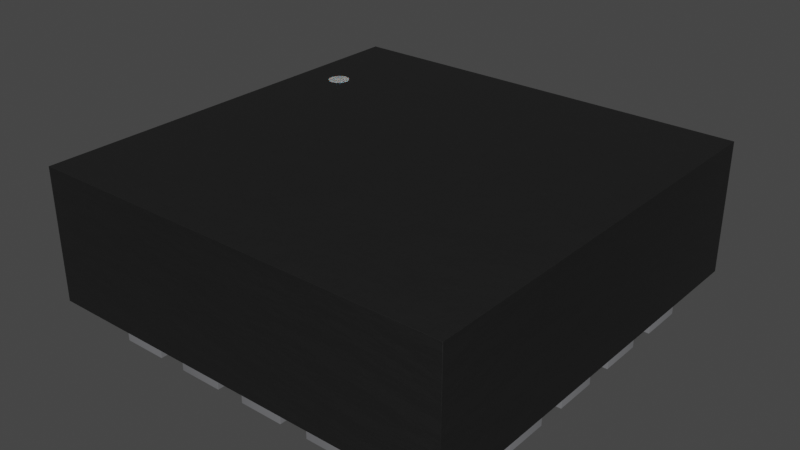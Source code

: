 # Source: VQFN-16-1EP_3x3mm_P0.5mm.blend  (saved by Blender 3.2.14; exported with 4.5.12 LTS)
import bpy
from mathutils import Matrix  # noqa: F401  (used for matrix-valued properties, if any)

bpy.ops.wm.read_factory_settings(use_empty=True)
scene = bpy.context.scene
scene.name = 'Scene'

# ---- collections
col_collection = bpy.data.collections.new('Collection'); scene.collection.children.link(col_collection)

# ---- materials (node trees are filled in below, after node groups)
mat_plastic_chip_detailed = bpy.data.materials.new('plastic_chip_detailed')
mat_plastic_chip_detailed.use_transparent_shadow = False
mat_plastic_chip_detailed.preview_render_type = 'CUBE'
mat_white_markings = bpy.data.materials.new('white_markings')
mat_white_markings.use_transparent_shadow = False
mat_white_markings.preview_render_type = 'FLAT'
mat_metal_pins = bpy.data.materials.new('metal_pins')
mat_metal_pins.use_transparent_shadow = False
mat_metal_pins.preview_render_type = 'CUBE'

# ---- node groups
ng_auto_smooth = bpy.data.node_groups.new('Auto Smooth', 'GeometryNodeTree')
_s = ng_auto_smooth.interface.new_socket(name='Geometry', in_out='OUTPUT', socket_type='NodeSocketGeometry')
_s = ng_auto_smooth.interface.new_socket(name='Geometry', in_out='INPUT', socket_type='NodeSocketGeometry')
_s = ng_auto_smooth.interface.new_socket(name='Angle', in_out='INPUT', socket_type='NodeSocketFloat')
_s.subtype = 'ANGLE'
_s.min_value = 0.0
_s.max_value = 3.142
ng_auto_smooth.is_modifier = True
_N = ng_auto_smooth.nodes; _L = ng_auto_smooth.links
n0 = _N.new('NodeGroupOutput'); n0.name = 'Group Output'; n0.location = (480, -100)
n1 = _N.new('NodeGroupInput'); n1.name = 'Group Input'; n1.location = (-420, -300)
n2 = _N.new('NodeGroupInput'); n2.name = 'Group Input.001'; n2.location = (-60, -100)
n3 = _N.new('GeometryNodeSetShadeSmooth'); n3.name = 'Set Shade Smooth'; n3.location = (120, -100)
n3.domain = 'EDGE'
n4 = _N.new('GeometryNodeSetShadeSmooth'); n4.name = 'Set Shade Smooth.001'; n4.location = (300, -100)
n5 = _N.new('GeometryNodeInputMeshEdgeAngle'); n5.name = 'Edge Angle'; n5.location = (-420, -220)
n6 = _N.new('GeometryNodeInputEdgeSmooth'); n6.name = 'Is Edge Smooth'; n6.location = (-60, -160)
n7 = _N.new('GeometryNodeInputShadeSmooth'); n7.name = 'Is Face Smooth'; n7.location = (-240, -340)
n8 = _N.new('FunctionNodeBooleanMath'); n8.name = 'Boolean Math'; n8.location = (-60, -220)
n9 = _N.new('FunctionNodeCompare'); n9.name = 'Compare'; n9.location = (-240, -180)
n9.operation = 'LESS_EQUAL'
_L.new(n5.outputs[0], n9.inputs[0])
_L.new(n4.outputs[0], n0.inputs[0])
_L.new(n1.outputs[1], n9.inputs[1])
_L.new(n9.outputs[0], n8.inputs[0])
_L.new(n7.outputs[0], n8.inputs[1])
_L.new(n2.outputs[0], n3.inputs[0])
_L.new(n6.outputs[0], n3.inputs[1])
_L.new(n3.outputs[0], n4.inputs[0])
_L.new(n8.outputs[0], n3.inputs[2])
n0.is_active_output = True

# ---- material node trees
mat_plastic_chip_detailed.use_nodes = True; mat_plastic_chip_detailed.node_tree.nodes.clear()
_N = mat_plastic_chip_detailed.node_tree.nodes; _L = mat_plastic_chip_detailed.node_tree.links
n0 = _N.new('ShaderNodeTexVoronoi'); n0.name = 'Voronoi Texture'; n0.location = (-17912, 1250)
n1 = _N.new('ShaderNodeOutputMaterial'); n1.name = 'Material Output'; n1.location = (1872, 639)
n2 = _N.new('ShaderNodeNewGeometry'); n2.name = 'Geometry'; n2.location = (961, 1090)
n3 = _N.new('ShaderNodeValToRGB'); n3.name = 'ColorRamp.007'; n3.location = (1181, 773)
while len(n3.color_ramp.elements) > 1: n3.color_ramp.elements.remove(n3.color_ramp.elements[-1])
n3.color_ramp.elements[0].position = 0.3182; n3.color_ramp.elements[0].color = (0.5119, 0.5119, 0.5119, 1.0)
_e = n3.color_ramp.elements.new(0.75); _e.color = (1.0, 0.8921, 0.9277, 1.0)
n4 = _N.new('ShaderNodeTexCoord'); n4.name = 'Texture Coordinate.001'; n4.location = (351, 244)
n5 = _N.new('ShaderNodeBump'); n5.name = 'Bump.001'; n5.location = (1139, 402)
n5.inputs[0].default_value = 0.04
n5.inputs[1].default_value = 1.0
n5.inputs[2].default_value = 1.0
n6 = _N.new('ShaderNodeBsdfPrincipled'); n6.name = 'Principled BSDF'; n6.location = (1501, 615)
n6.distribution = 'GGX'
n6.subsurface_method = 'BURLEY'
n6.inputs[3].default_value = 1.45
n6.inputs[27].default_value = (0.0, 0.0, 0.0, 1.0)
n6.inputs[28].default_value = 1.0
n7 = _N.new('ShaderNodeValToRGB'); n7.name = 'ColorRamp.006'; n7.location = (1181, 1056)
while len(n7.color_ramp.elements) > 1: n7.color_ramp.elements.remove(n7.color_ramp.elements[-1])
n7.color_ramp.elements[0].position = 0.5023; n7.color_ramp.elements[0].color = (0.006974, 0.006974, 0.006974, 1.0)
_e = n7.color_ramp.elements.new(0.5523); _e.color = (0.06171, 0.05594, 0.05776, 1.0)
n8 = _N.new('ShaderNodeTexNoise'); n8.name = 'Noise Texture.002'; n8.location = (690, 352)
n8.inputs[3].default_value = 8.0
n9 = _N.new('ShaderNodeBump'); n9.name = 'Bump'; n9.location = (843, 652)
n9.inputs[0].default_value = 0.1
n9.inputs[1].default_value = 1.0
n9.inputs[2].default_value = 1.0
_L.new(n2.outputs[7], n7.inputs[0])
_L.new(n7.outputs[0], n6.inputs[0])
_L.new(n2.outputs[7], n3.inputs[0])
_L.new(n3.outputs[0], n6.inputs[2])
_L.new(n8.outputs[0], n5.inputs[3])
_L.new(n9.outputs[0], n5.inputs[4])
_L.new(n5.outputs[0], n6.inputs[5])
_L.new(n6.outputs[0], n1.inputs[0])
_L.new(n4.outputs[2], n8.inputs[0])
n1.is_active_output = True
mat_white_markings.use_nodes = True; mat_white_markings.node_tree.nodes.clear()
_N = mat_white_markings.node_tree.nodes; _L = mat_white_markings.node_tree.links
n0 = _N.new('ShaderNodeOutputMaterial'); n0.name = 'Material Output'; n0.location = (300, 300)
n1 = _N.new('ShaderNodeBsdfPrincipled'); n1.name = 'Principled BSDF'; n1.location = (-34, 272)
n1.distribution = 'GGX'
n1.subsurface_method = 'BURLEY'
n1.inputs[1].default_value = 0.02
n1.inputs[2].default_value = 0.4636
n1.inputs[3].default_value = 1.4
n1.inputs[8].default_value = 1.0
n1.inputs[10].default_value = 0.3682
n1.inputs[13].default_value = 0.6591
n1.inputs[18].default_value = 0.2318
n1.inputs[20].default_value = 0.6709
n1.inputs[24].default_value = 0.1191
n1.inputs[27].default_value = (0.0, 0.0, 0.0, 1.0)
n1.inputs[28].default_value = 1.0
n2 = _N.new('ShaderNodeMapping'); n2.name = 'Mapping'; n2.location = (-1010, 265)
n2.inputs[3].default_value = (3.0, 1.0, 1.0)
n3 = _N.new('ShaderNodeTexCoord'); n3.name = 'Texture Coordinate'; n3.location = (-1250, 180)
n4 = _N.new('ShaderNodeBump'); n4.name = 'Bump'; n4.location = (-376, -99)
n4.inputs[0].default_value = 0.05
n4.inputs[1].default_value = 1.0
n4.inputs[2].default_value = 1.0
n5 = _N.new('ShaderNodeTexNoise'); n5.name = 'Noise Texture'; n5.location = (-662, 176)
n5.inputs[2].default_value = 88.0
n5.inputs[3].default_value = 10.8
n5.inputs[4].default_value = 0.9167
n5.inputs[8].default_value = 1.6
n6 = _N.new('ShaderNodeValToRGB'); n6.name = 'ColorRamp'; n6.location = (-354, 186)
while len(n6.color_ramp.elements) > 1: n6.color_ramp.elements.remove(n6.color_ramp.elements[-1])
n6.color_ramp.elements[0].position = 0.0; n6.color_ramp.elements[0].color = (0.2596, 0.2596, 0.2596, 1.0)
_e = n6.color_ramp.elements.new(1.0); _e.color = (0.6303, 0.6303, 0.6303, 1.0)
n7 = _N.new('ShaderNodeMix'); n7.name = 'Mix'; n7.location = (-204, 152)
n7.data_type = 'RGBA'
n7.inputs[0].default_value = 0.3682
n7.inputs[7].default_value = (0.2525, 0.2525, 0.2525, 1.0)
_L.new(n5.outputs[0], n6.inputs[0])
_L.new(n1.outputs[0], n0.inputs[0])
_L.new(n3.outputs[2], n2.inputs[0])
_L.new(n2.outputs[0], n5.inputs[0])
_L.new(n5.outputs[0], n4.inputs[3])
_L.new(n4.outputs[0], n1.inputs[5])
_L.new(n6.outputs[0], n7.inputs[6])
_L.new(n7.outputs[2], n1.inputs[0])
n0.is_active_output = True
mat_metal_pins.use_nodes = True; mat_metal_pins.node_tree.nodes.clear()
_N = mat_metal_pins.node_tree.nodes; _L = mat_metal_pins.node_tree.links
n0 = _N.new('ShaderNodeMapping'); n0.name = 'Mapping'; n0.location = (-1447, -91)
n0.inputs[3].default_value = (4.8, 1.2, 1.1)
n1 = _N.new('ShaderNodeBsdfPrincipled'); n1.name = 'Principled BSDF'; n1.location = (-560, 254)
n1.distribution = 'GGX'
n1.subsurface_method = 'BURLEY'
n1.inputs[1].default_value = 0.7818
n1.inputs[2].default_value = 0.2886
n1.inputs[3].default_value = 1.45
n1.inputs[13].default_value = 0.0
n1.inputs[27].default_value = (0.0, 0.0, 0.0, 1.0)
n1.inputs[28].default_value = 1.0
n2 = _N.new('ShaderNodeOutputMaterial'); n2.name = 'Material Output.002'; n2.location = (-205, 253)
n2.width = 213
n3 = _N.new('ShaderNodeTexNoise'); n3.name = 'Noise Texture.002'; n3.location = (-1228, -73)
n3.inputs[2].default_value = 0.1
n3.inputs[3].default_value = 7.0
n3.inputs[4].default_value = 0.6
n3.inputs[8].default_value = 0.4
n4 = _N.new('ShaderNodeTexCoord'); n4.name = 'Texture Coordinate'; n4.location = (-1636, -116)
n5 = _N.new('ShaderNodeMix'); n5.name = 'Mix.001'; n5.location = (-921, 45)
n5.data_type = 'RGBA'
n5.inputs[6].default_value = (0.9398, 0.9547, 1.0, 1.0)
n5.inputs[7].default_value = (0.13, 0.1259, 0.1359, 1.0)
n6 = _N.new('ShaderNodeBump'); n6.name = 'Bump.001'; n6.location = (-1001, -227)
n6.inputs[0].default_value = 0.05
n6.inputs[1].default_value = 0.01
n6.inputs[2].default_value = 1.0
_L.new(n1.outputs[0], n2.inputs[0])
_L.new(n3.outputs[0], n6.inputs[3])
_L.new(n0.outputs[0], n3.inputs[0])
_L.new(n3.outputs[0], n5.inputs[0])
_L.new(n4.outputs[3], n0.inputs[0])
_L.new(n5.outputs[2], n1.inputs[0])
_L.new(n6.outputs[0], n1.inputs[5])
n2.is_active_output = True

# ---- world
world_world = bpy.data.worlds.new('World'); scene.world = world_world
world_world.use_nodes = True; world_world.node_tree.nodes.clear()
_N = world_world.node_tree.nodes; _L = world_world.node_tree.links
n0 = _N.new('ShaderNodeOutputWorld'); n0.name = 'World Output'; n0.location = (300, 300)
n1 = _N.new('ShaderNodeBackground'); n1.name = 'Background'; n1.location = (10, 300)
n1.inputs[0].default_value = (0.05088, 0.05088, 0.05088, 1.0)
_L.new(n1.outputs[0], n0.inputs[0])
n0.is_active_output = True
world_world.color = (0.05088, 0.05088, 0.05088)
world_world.use_sun_shadow = False
world_world.sun_shadow_jitter_overblur = 0.0

# ---- meshes
me_shape_9_indexedfaceset_003 = bpy.data.meshes.new('SHAPE_9_IndexedFaceSet.003')
me_shape_9_indexedfaceset_003.from_pydata([(-0.5902, -0.5902, 0.3902), (0.5902, -0.5902, 0.3902), (-0.5005, 0.2876, 0.3909), (-0.4976, 0.2805, 0.3909), (-0.4868, 0.2697, 0.3909), (-0.4644, 0.2668, 0.3909), (-0.4436, 0.2876, 0.3909), (-0.4425, 0.2953, 0.3909), (-0.4573, 0.3208, 0.3909), (-0.4644, 0.3238, 0.3909), (-0.472, 0.3248, 0.3909), (-0.4797, 0.3238, 0.3909), (-0.4929, 0.3161, 0.3909), (-0.4976, 0.31, 0.3909), (-0.4976, 0.31, 0.3902), (-0.4929, 0.3161, 0.3902), (-0.4868, 0.3208, 0.3902), (-0.4797, 0.3238, 0.3902), (-0.4644, 0.3238, 0.3902), (-0.4573, 0.3208, 0.3902), (-0.4425, 0.2953, 0.3902), (-0.4512, 0.2744, 0.3902), (-0.4644, 0.2668, 0.3902), (-0.472, 0.2658, 0.3902), (-0.4868, 0.2697, 0.3902), (-0.4929, 0.2744, 0.3902), (-0.5016, 0.2953, 0.3902), (-0.5005, 0.3029, 0.3902), (-0.472, 0.3248, 0.3902), (-0.4512, 0.3161, 0.3902), (-0.4465, 0.31, 0.3902), (-0.4436, 0.3029, 0.3902), (-0.4436, 0.2876, 0.3902), (-0.4465, 0.2805, 0.3902), (-0.4573, 0.2697, 0.3902), (-0.4797, 0.2668, 0.3902), (-0.4976, 0.2805, 0.3902), (-0.5005, 0.2876, 0.3902), (-0.5016, 0.2953, 0.3909), (-0.4929, 0.2744, 0.3909), (-0.4797, 0.2668, 0.3909), (-0.472, 0.2658, 0.3909), (-0.4573, 0.2697, 0.3909), (-0.4512, 0.2744, 0.3909), (-0.4465, 0.2805, 0.3909), (-0.4436, 0.3029, 0.3909), (-0.4465, 0.31, 0.3909), (-0.4512, 0.3161, 0.3909), (-0.4868, 0.3208, 0.3909), (-0.5005, 0.3029, 0.3909), (0.5902, -0.5902, 0.02008), (0.5902, 0.5902, 0.3902), (0.5902, 0.5902, 0.02008), (-0.5902, 0.5902, 0.02008), (-0.5902, 0.5902, 0.3902), (-0.5902, -0.5902, 0.02008), (-0.3902, 0.2354, 0.0), (-0.3902, 0.3555, 0.0), (-0.3902, 0.3555, 0.02008), (-0.3902, 0.2354, 0.02008), (-0.5902, 0.3555, 0.02008), (-0.5902, 0.2354, 0.0), (-0.5902, 0.2354, 0.02008), (-0.5902, 0.3555, 0.0), (-0.3902, 0.03858, 0.0), (-0.3902, 0.03858, 0.02008), (-0.5902, 0.03858, 0.0), (-0.5902, 0.03858, 0.02008), (-0.5902, 0.1583, 0.0), (-0.3902, 0.1583, 0.0), (-0.3902, 0.1583, 0.02008), (-0.5902, 0.1583, 0.02008), (-0.5902, -0.03858, 0.02008), (-0.5902, -0.03858, 0.0), (-0.3902, -0.03858, 0.0), (-0.3902, -0.1583, 0.0), (-0.5902, -0.1583, 0.0), (-0.5902, -0.1583, 0.02008), (-0.3902, -0.1583, 0.02008), (-0.3902, -0.03858, 0.02008), (-0.3902, -0.3555, 0.0), (-0.5902, -0.2354, 0.0), (-0.5902, -0.2354, 0.02008), (-0.3902, -0.2354, 0.02008), (-0.5902, -0.3555, 0.0), (-0.3902, -0.2354, 0.0), (-0.5902, -0.3555, 0.02008), (-0.3902, -0.3555, 0.02008), (-0.3555, -0.5902, 0.0), (-0.3555, -0.5902, 0.02008), (-0.2354, -0.3902, 0.0), (-0.2354, -0.5902, 0.02008), (-0.2354, -0.3902, 0.02008), (-0.3555, -0.3902, 0.0), (-0.2354, -0.5902, 0.0), (-0.3555, -0.3902, 0.02008), (-0.03858, -0.5902, 0.02008), (-0.03858, -0.3902, 0.0), (-0.03858, -0.5902, 0.0), (-0.1583, -0.3902, 0.02008), (-0.03858, -0.3902, 0.02008), (-0.1583, -0.5902, 0.0), (-0.1583, -0.3902, 0.0), (-0.1583, -0.5902, 0.02008), (0.03858, -0.3902, 0.0), (0.1583, -0.3902, 0.0), (0.1583, -0.5902, 0.0), (0.03858, -0.5902, 0.0), (0.03858, -0.5902, 0.02008), (0.1583, -0.5902, 0.02008), (0.1583, -0.3902, 0.02008), (0.03858, -0.3902, 0.02008), (0.3555, -0.5902, 0.02008), (0.3555, -0.3902, 0.0), (0.3555, -0.5902, 0.0), (0.2354, -0.3902, 0.0), (0.2354, -0.3902, 0.02008), (0.2354, -0.5902, 0.0), (0.2354, -0.5902, 0.02008), (0.3555, -0.3902, 0.02008), (0.5902, -0.2354, 0.02008), (0.3902, -0.3555, 0.0), (0.3902, -0.3555, 0.02008), (0.3902, -0.2354, 0.0), (0.5902, -0.2354, 0.0), (0.5902, -0.3555, 0.0), (0.5902, -0.3555, 0.02008), (0.3902, -0.2354, 0.02008), (0.3902, -0.1583, 0.02008), (0.5902, -0.1583, 0.02008), (0.3902, -0.03858, 0.0), (0.3902, -0.1583, 0.0), (0.3902, -0.03858, 0.02008), (0.5902, -0.03858, 0.0), (0.5902, -0.1583, 0.0), (0.5902, -0.03858, 0.02008), (0.5902, 0.03858, 0.0), (0.5902, 0.1583, 0.0), (0.5902, 0.03858, 0.02008), (0.3902, 0.1583, 0.02008), (0.3902, 0.03858, 0.0), (0.3902, 0.1583, 0.0), (0.3902, 0.03858, 0.02008), (0.5902, 0.1583, 0.02008), (0.3902, 0.2354, 0.0), (0.5902, 0.2354, 0.02008), (0.3902, 0.2354, 0.02008), (0.3902, 0.3555, 0.0), (0.5902, 0.3555, 0.0), (0.5902, 0.2354, 0.0), (0.5902, 0.3555, 0.02008), (0.3902, 0.3555, 0.02008), (0.2354, 0.3902, 0.02008), (0.3555, 0.3902, 0.0), (0.2354, 0.5902, 0.0), (0.3555, 0.5902, 0.0), (0.2354, 0.3902, 0.0), (0.3555, 0.3902, 0.02008), (0.3555, 0.5902, 0.02008), (0.2354, 0.5902, 0.02008), (0.1583, 0.3902, 0.0), (0.03858, 0.3902, 0.0), (0.03858, 0.5902, 0.0), (0.1583, 0.5902, 0.0), (0.1583, 0.5902, 0.02008), (0.03858, 0.3902, 0.02008), (0.1583, 0.3902, 0.02008), (0.03858, 0.5902, 0.02008), (-0.03858, 0.3902, 0.02008), (-0.1583, 0.3902, 0.02008), (-0.03858, 0.5902, 0.0), (-0.03858, 0.3902, 0.0), (-0.1583, 0.5902, 0.0), (-0.1583, 0.5902, 0.02008), (-0.1583, 0.3902, 0.0), (-0.03858, 0.5902, 0.02008), (-0.2354, 0.3902, 0.0), (-0.2354, 0.5902, 0.02008), (-0.2354, 0.3902, 0.02008), (-0.3555, 0.5902, 0.0), (-0.3555, 0.5902, 0.02008), (-0.2354, 0.5902, 0.0), (-0.3555, 0.3902, 0.0), (-0.3555, 0.3902, 0.02008), (-0.3051, -0.3051, 0.02008), (0.3051, 0.3051, 0.0), (0.3051, -0.3051, 0.0), (-0.3051, -0.3051, 0.0), (-0.3051, 0.3051, 0.02008), (-0.3051, 0.3051, 0.0), (0.3051, -0.3051, 0.02008), (0.3051, 0.3051, 0.02008)], [], [(54, 1, 0), (54, 51, 1), (2, 26, 38), (2, 37, 26), (3, 36, 37), (3, 37, 2), (39, 25, 36), (39, 36, 3), (4, 24, 25), (4, 25, 39), (40, 35, 24), (40, 24, 4), (41, 23, 35), (41, 35, 40), (5, 22, 23), (5, 23, 41), (42, 34, 22), (42, 22, 5), (43, 21, 34), (43, 34, 42), (44, 33, 21), (44, 21, 43), (6, 32, 33), (6, 33, 44), (7, 32, 6), (7, 20, 32), (45, 20, 7), (45, 31, 20), (46, 31, 45), (46, 30, 31), (47, 30, 46), (47, 29, 30), (8, 29, 47), (8, 19, 29), (9, 19, 8), (9, 18, 19), (10, 18, 9), (10, 28, 18), (11, 17, 28), (11, 28, 10), (48, 16, 17), (48, 17, 11), (12, 15, 16), (12, 16, 48), (13, 14, 15), (13, 15, 12), (49, 27, 14), (49, 14, 13), (38, 26, 27), (38, 27, 49), (15, 27, 26), (15, 14, 27), (15, 17, 16), (15, 28, 17), (15, 18, 28), (15, 19, 18), (15, 29, 19), (15, 30, 29), (15, 31, 30), (15, 20, 31), (15, 32, 20), (15, 33, 32), (15, 21, 33), (15, 34, 21), (15, 22, 34), (15, 23, 22), (15, 35, 23), (15, 24, 35), (15, 25, 24), (15, 36, 25), (15, 37, 36), (15, 26, 37), (12, 2, 38), (12, 3, 2), (12, 39, 3), (12, 4, 39), (12, 40, 4), (12, 41, 40), (12, 5, 41), (12, 42, 5), (12, 43, 42), (12, 44, 43), (12, 6, 44), (12, 7, 6), (12, 45, 7), (12, 46, 45), (12, 47, 46), (12, 8, 47), (12, 9, 8), (12, 10, 9), (12, 11, 10), (12, 48, 11), (12, 49, 13), (12, 38, 49), (0, 50, 55), (0, 1, 50), (1, 52, 50), (1, 51, 52), (51, 53, 52), (51, 54, 53), (54, 55, 53), (54, 0, 55), (52, 55, 50), (52, 53, 55), (62, 56, 61), (62, 59, 56), (59, 57, 56), (59, 58, 57), (58, 63, 57), (58, 60, 63), (60, 61, 63), (60, 62, 61), (57, 61, 56), (57, 63, 61), (60, 59, 62), (60, 58, 59), (67, 64, 66), (67, 65, 64), (65, 69, 64), (65, 70, 69), (70, 68, 69), (70, 71, 68), (71, 66, 68), (71, 67, 66), (69, 66, 64), (69, 68, 66), (71, 65, 67), (71, 70, 65), (77, 75, 76), (77, 78, 75), (78, 74, 75), (78, 79, 74), (79, 73, 74), (79, 72, 73), (72, 76, 73), (72, 77, 76), (74, 76, 75), (74, 73, 76), (72, 78, 77), (72, 79, 78), (86, 80, 84), (86, 87, 80), (87, 85, 80), (87, 83, 85), (83, 81, 85), (83, 82, 81), (82, 84, 81), (82, 86, 84), (85, 84, 80), (85, 81, 84), (82, 87, 86), (82, 83, 87), (89, 94, 88), (89, 91, 94), (91, 90, 94), (91, 92, 90), (92, 93, 90), (92, 95, 93), (95, 88, 93), (95, 89, 88), (90, 88, 94), (90, 93, 88), (95, 91, 89), (95, 92, 91), (103, 98, 101), (103, 96, 98), (96, 97, 98), (96, 100, 97), (100, 102, 97), (100, 99, 102), (99, 101, 102), (99, 103, 101), (97, 101, 98), (97, 102, 101), (99, 96, 103), (99, 100, 96), (108, 106, 107), (108, 109, 106), (109, 105, 106), (109, 110, 105), (110, 104, 105), (110, 111, 104), (111, 107, 104), (111, 108, 107), (105, 107, 106), (105, 104, 107), (111, 109, 108), (111, 110, 109), (118, 114, 117), (118, 112, 114), (112, 113, 114), (112, 119, 113), (119, 115, 113), (119, 116, 115), (116, 117, 115), (116, 118, 117), (113, 117, 114), (113, 115, 117), (116, 112, 118), (116, 119, 112), (122, 125, 121), (122, 126, 125), (126, 124, 125), (126, 120, 124), (120, 123, 124), (120, 127, 123), (127, 121, 123), (127, 122, 121), (124, 121, 125), (124, 123, 121), (127, 126, 122), (127, 120, 126), (128, 134, 131), (128, 129, 134), (129, 133, 134), (129, 135, 133), (135, 130, 133), (135, 132, 130), (132, 131, 130), (132, 128, 131), (133, 131, 134), (133, 130, 131), (132, 129, 128), (132, 135, 129), (142, 136, 140), (142, 138, 136), (138, 137, 136), (138, 143, 137), (143, 141, 137), (143, 139, 141), (139, 140, 141), (139, 142, 140), (137, 140, 136), (137, 141, 140), (139, 138, 142), (139, 143, 138), (146, 149, 144), (146, 145, 149), (145, 148, 149), (145, 150, 148), (150, 147, 148), (150, 151, 147), (151, 144, 147), (151, 146, 144), (148, 144, 149), (148, 147, 144), (151, 145, 146), (151, 150, 145), (152, 153, 156), (152, 157, 153), (157, 155, 153), (157, 158, 155), (158, 154, 155), (158, 159, 154), (159, 156, 154), (159, 152, 156), (155, 156, 153), (155, 154, 156), (159, 157, 152), (159, 158, 157), (165, 160, 161), (165, 166, 160), (166, 163, 160), (166, 164, 163), (164, 162, 163), (164, 167, 162), (167, 161, 162), (167, 165, 161), (163, 161, 160), (163, 162, 161), (167, 166, 165), (167, 164, 166), (169, 171, 174), (169, 168, 171), (168, 170, 171), (168, 175, 170), (175, 172, 170), (175, 173, 172), (173, 174, 172), (173, 169, 174), (170, 174, 171), (170, 172, 174), (173, 168, 169), (173, 175, 168), (183, 176, 182), (183, 178, 176), (178, 181, 176), (178, 177, 181), (177, 179, 181), (177, 180, 179), (180, 182, 179), (180, 183, 182), (181, 182, 176), (181, 179, 182), (180, 178, 183), (180, 177, 178), (184, 186, 187), (184, 190, 186), (190, 185, 186), (190, 191, 185), (191, 189, 185), (191, 188, 189), (188, 187, 189), (188, 184, 187), (185, 187, 186), (185, 189, 187), (188, 190, 184), (188, 191, 190)])
me_shape_9_indexedfaceset_003.polygons.foreach_set('use_smooth', [True] * 308)
me_shape_9_indexedfaceset_003.polygons.foreach_set('material_index', [0, 0, 1, 1, 1, 1, 1, 1, 1, 1, 1, 1, 1, 1, 1, 1, 1, 1, 1, 1, 1, 1, 1, 1, 1, 1, 1, 1, 1, 1, 1, 1, 1, 1, 1, 1, 1, 1, 1, 1, 1, 1, 1, 1, 1, 1, 1, 1, 1, 1, 1, 1, 1, 1, 1, 1, 1, 1, 1, 1, 1, 1, 1, 1, 1, 1, 1, 1, 1, 1, 1, 1, 1, 1, 1, 1, 1, 1, 1, 1, 1, 1, 1, 1, 1, 1, 1, 1, 1, 1, 1, 1, 1, 1, 0, 0, 0, 0, 0, 0, 0, 0, 0, 0, 2, 2, 2, 2, 2, 2, 2, 2, 2, 2, 2, 2, 2, 2, 2, 2, 2, 2, 2, 2, 2, 2, 2, 2, 2, 2, 2, 2, 2, 2, 2, 2, 2, 2, 2, 2, 2, 2, 2, 2, 2, 2, 2, 2, 2, 2, 2, 2, 2, 2, 2, 2, 2, 2, 2, 2, 2, 2, 2, 2, 2, 2, 2, 2, 2, 2, 2, 2, 2, 2, 2, 2, 2, 2, 2, 2, 2, 2, 2, 2, 2, 2, 2, 2, 2, 2, 2, 2, 2, 2, 2, 2, 2, 2, 2, 2, 2, 2, 2, 2, 2, 2, 2, 2, 2, 2, 2, 2, 2, 2, 2, 2, 2, 2, 2, 2, 2, 2, 2, 2, 2, 2, 2, 2, 2, 2, 2, 2, 2, 2, 2, 2, 2, 2, 2, 2, 2, 2, 2, 2, 2, 2, 2, 2, 2, 2, 2, 2, 2, 2, 2, 2, 2, 2, 2, 2, 2, 2, 2, 2, 2, 2, 2, 2, 2, 2, 2, 2, 2, 2, 2, 2, 2, 2, 2, 2, 2, 2, 2, 2, 2, 2, 2, 2, 2, 2, 2, 2, 2, 2, 2, 2, 2, 2, 2, 2, 2, 2, 2, 2, 2, 2, 1, 1])
_uv = me_shape_9_indexedfaceset_003.uv_layers.new(name='UVMap')
_uv.uv.foreach_set('vector', [0.0, 1.0, 1.0, 0.0, 0.0, 0.0, 0.0, 1.0, 1.0, 1.0, 1.0, 0.0, 0.0175, 0.3706, 0.0, 0.5, 0.0, 0.5, 0.0175, 0.3706, 0.0175, 0.3706, 0.0, 0.5, 0.06742, 0.25, 0.06742, 0.25, 0.0175, 0.3706, 0.06742, 0.25, 0.0175, 0.3706, 0.0175, 0.3706, 0.1468, 0.1464, 0.1468, 0.1464, 0.06742, 0.25, 0.1468, 0.1464, 0.06742, 0.25, 0.06742, 0.25, 0.2504, 0.06699, 0.2504, 0.06699, 0.1468, 0.1464, 0.2504, 0.06699, 0.1468, 0.1464, 0.1468, 0.1464, 0.3709, 0.01704, 0.3709, 0.01704, 0.2504, 0.06699, 0.3709, 0.01704, 0.2504, 0.06699, 0.2504, 0.06699, 0.5002, 0.0, 0.5002, 0.0, 0.3709, 0.01704, 0.5002, 0.0, 0.3709, 0.01704, 0.3709, 0.01704, 0.6296, 0.01704, 0.6296, 0.01704, 0.5002, 0.0, 0.6296, 0.01704, 0.5002, 0.0, 0.5002, 0.0, 0.7501, 0.06699, 0.7501, 0.06699, 0.6296, 0.01704, 0.7501, 0.06699, 0.6296, 0.01704, 0.6296, 0.01704, 0.8536, 0.1464, 0.8536, 0.1464, 0.7501, 0.06699, 0.8536, 0.1464, 0.7501, 0.06699, 0.7501, 0.06699, 0.933, 0.25, 0.933, 0.25, 0.8536, 0.1464, 0.933, 0.25, 0.8536, 0.1464, 0.8536, 0.1464, 0.983, 0.3706, 0.983, 0.3706, 0.933, 0.25, 0.983, 0.3706, 0.933, 0.25, 0.933, 0.25, 1.0, 0.5, 0.983, 0.3706, 0.983, 0.3706, 1.0, 0.5, 1.0, 0.5, 0.983, 0.3706, 0.983, 0.6294, 1.0, 0.5, 1.0, 0.5, 0.983, 0.6294, 0.983, 0.6294, 1.0, 0.5, 0.933, 0.75, 0.983, 0.6294, 0.983, 0.6294, 0.933, 0.75, 0.933, 0.75, 0.983, 0.6294, 0.8536, 0.8536, 0.933, 0.75, 0.933, 0.75, 0.8536, 0.8536, 0.8536, 0.8536, 0.933, 0.75, 0.7501, 0.933, 0.8536, 0.8536, 0.8536, 0.8536, 0.7501, 0.933, 0.7501, 0.933, 0.8536, 0.8536, 0.6296, 0.983, 0.7501, 0.933, 0.7501, 0.933, 0.6296, 0.983, 0.6296, 0.983, 0.7501, 0.933, 0.5002, 1.0, 0.6296, 0.983, 0.6296, 0.983, 0.5002, 1.0, 0.5002, 1.0, 0.6296, 0.983, 0.3709, 0.983, 0.3709, 0.983, 0.5002, 1.0, 0.3709, 0.983, 0.5002, 1.0, 0.5002, 1.0, 0.2504, 0.933, 0.2504, 0.933, 0.3709, 0.983, 0.2504, 0.933, 0.3709, 0.983, 0.3709, 0.983, 0.1468, 0.8536, 0.1468, 0.8536, 0.2504, 0.933, 0.1468, 0.8536, 0.2504, 0.933, 0.2504, 0.933, 0.06742, 0.75, 0.06742, 0.75, 0.1468, 0.8536, 0.06742, 0.75, 0.1468, 0.8536, 0.1468, 0.8536, 0.0175, 0.6294, 0.0175, 0.6294, 0.06742, 0.75, 0.0175, 0.6294, 0.06742, 0.75, 0.06742, 0.75, 0.0, 0.5, 0.0, 0.5, 0.0175, 0.6294, 0.0, 0.5, 0.0175, 0.6294, 0.0175, 0.6294, 0.1468, 0.8536, 0.0175, 0.6294, 0.0, 0.5, 0.1468, 0.8536, 0.06742, 0.75, 0.0175, 0.6294, 0.1468, 0.8536, 0.3709, 0.983, 0.2504, 0.933, 0.1468, 0.8536, 0.5002, 1.0, 0.3709, 0.983, 0.1468, 0.8536, 0.6296, 0.983, 0.5002, 1.0, 0.1468, 0.8536, 0.7501, 0.933, 0.6296, 0.983, 0.1468, 0.8536, 0.8536, 0.8536, 0.7501, 0.933, 0.1468, 0.8536, 0.933, 0.75, 0.8536, 0.8536, 0.1468, 0.8536, 0.983, 0.6294, 0.933, 0.75, 0.1468, 0.8536, 1.0, 0.5, 0.983, 0.6294, 0.1468, 0.8536, 0.983, 0.3706, 1.0, 0.5, 0.1468, 0.8536, 0.933, 0.25, 0.983, 0.3706, 0.1468, 0.8536, 0.8536, 0.1464, 0.933, 0.25, 0.1468, 0.8536, 0.7501, 0.06699, 0.8536, 0.1464, 0.1468, 0.8536, 0.6296, 0.01704, 0.7501, 0.06699, 0.1468, 0.8536, 0.5002, 0.0, 0.6296, 0.01704, 0.1468, 0.8536, 0.3709, 0.01704, 0.5002, 0.0, 0.1468, 0.8536, 0.2504, 0.06699, 0.3709, 0.01704, 0.1468, 0.8536, 0.1468, 0.1464, 0.2504, 0.06699, 0.1468, 0.8536, 0.06742, 0.25, 0.1468, 0.1464, 0.1468, 0.8536, 0.0175, 0.3706, 0.06742, 0.25, 0.1468, 0.8536, 0.0, 0.5, 0.0175, 0.3706, 0.1468, 0.8536, 0.0175, 0.3706, 0.0, 0.5, 0.1468, 0.8536, 0.06742, 0.25, 0.0175, 0.3706, 0.1468, 0.8536, 0.1468, 0.1464, 0.06742, 0.25, 0.1468, 0.8536, 0.2504, 0.06699, 0.1468, 0.1464, 0.1468, 0.8536, 0.3709, 0.01704, 0.2504, 0.06699, 0.1468, 0.8536, 0.5002, 0.0, 0.3709, 0.01704, 0.1468, 0.8536, 0.6296, 0.01704, 0.5002, 0.0, 0.1468, 0.8536, 0.7501, 0.06699, 0.6296, 0.01704, 0.1468, 0.8536, 0.8536, 0.1464, 0.7501, 0.06699, 0.1468, 0.8536, 0.933, 0.25, 0.8536, 0.1464, 0.1468, 0.8536, 0.983, 0.3706, 0.933, 0.25, 0.1468, 0.8536, 1.0, 0.5, 0.983, 0.3706, 0.1468, 0.8536, 0.983, 0.6294, 1.0, 0.5, 0.1468, 0.8536, 0.933, 0.75, 0.983, 0.6294, 0.1468, 0.8536, 0.8536, 0.8536, 0.933, 0.75, 0.1468, 0.8536, 0.7501, 0.933, 0.8536, 0.8536, 0.1468, 0.8536, 0.6296, 0.983, 0.7501, 0.933, 0.1468, 0.8536, 0.5002, 1.0, 0.6296, 0.983, 0.1468, 0.8536, 0.3709, 0.983, 0.5002, 1.0, 0.1468, 0.8536, 0.2504, 0.933, 0.3709, 0.983, 0.1468, 0.8536, 0.0175, 0.6294, 0.06742, 0.75, 0.1468, 0.8536, 0.0, 0.5, 0.0175, 0.6294, 0.0, 1.0, 1.0, 0.0, 0.0, 0.0, 0.0, 1.0, 1.0, 1.0, 1.0, 0.0, 0.0, 1.0, 1.0, 0.0, 0.0, 0.0, 0.0, 1.0, 1.0, 1.0, 1.0, 0.0, 1.0, 1.0, 0.0, 0.0, 1.0, 0.0, 1.0, 1.0, 0.0, 1.0, 0.0, 0.0, 1.0, 1.0, 0.0, 0.0, 1.0, 0.0, 1.0, 1.0, 0.0, 1.0, 0.0, 0.0, 1.0, 1.0, 0.0, 0.0, 1.0, 0.0, 1.0, 1.0, 0.0, 1.0, 0.0, 0.0, 0.0, 1.0, 1.0, 0.0, 0.0, 0.0, 0.0, 1.0, 1.0, 1.0, 1.0, 0.0, 0.0, 1.0, 1.0, 0.0, 0.0, 0.0, 0.0, 1.0, 1.0, 1.0, 1.0, 0.0, 1.0, 1.0, 0.0, 0.0, 1.0, 0.0, 1.0, 1.0, 0.0, 1.0, 0.0, 0.0, 1.0, 1.0, 0.0, 0.0, 1.0, 0.0, 1.0, 1.0, 0.0, 1.0, 0.0, 0.0, 1.0, 1.0, 0.0, 0.0, 1.0, 0.0, 1.0, 1.0, 0.0, 1.0, 0.0, 0.0, 0.0, 1.0, 1.0, 0.0, 0.0, 0.0, 0.0, 1.0, 1.0, 1.0, 1.0, 0.0, 0.0, 1.0, 1.0, 0.0, 0.0, 0.0, 0.0, 1.0, 1.0, 1.0, 1.0, 0.0, 0.0, 1.0, 1.0, 0.0, 0.0, 0.0, 0.0, 1.0, 1.0, 1.0, 1.0, 0.0, 1.0, 1.0, 0.0, 0.0, 1.0, 0.0, 1.0, 1.0, 0.0, 1.0, 0.0, 0.0, 1.0, 1.0, 0.0, 0.0, 1.0, 0.0, 1.0, 1.0, 0.0, 1.0, 0.0, 0.0, 1.0, 1.0, 0.0, 0.0, 1.0, 0.0, 1.0, 1.0, 0.0, 1.0, 0.0, 0.0, 0.0, 1.0, 1.0, 0.0, 0.0, 0.0, 0.0, 1.0, 1.0, 1.0, 1.0, 0.0, 0.0, 1.0, 1.0, 0.0, 0.0, 0.0, 0.0, 1.0, 1.0, 1.0, 1.0, 0.0, 0.0, 1.0, 1.0, 0.0, 0.0, 0.0, 0.0, 1.0, 1.0, 1.0, 1.0, 0.0, 1.0, 1.0, 0.0, 0.0, 1.0, 0.0, 1.0, 1.0, 0.0, 1.0, 0.0, 0.0, 1.0, 1.0, 0.0, 0.0, 1.0, 0.0, 1.0, 1.0, 0.0, 1.0, 0.0, 0.0, 1.0, 1.0, 0.0, 0.0, 1.0, 0.0, 1.0, 1.0, 0.0, 1.0, 0.0, 0.0, 0.0, 1.0, 1.0, 0.0, 0.0, 0.0, 0.0, 1.0, 1.0, 1.0, 1.0, 0.0, 0.0, 1.0, 1.0, 0.0, 0.0, 0.0, 0.0, 1.0, 1.0, 1.0, 1.0, 0.0, 0.0, 1.0, 1.0, 0.0, 0.0, 0.0, 0.0, 1.0, 1.0, 1.0, 1.0, 0.0, 1.0, 1.0, 0.0, 0.0, 1.0, 0.0, 1.0, 1.0, 0.0, 1.0, 0.0, 0.0, 1.0, 1.0, 0.0, 0.0, 1.0, 0.0, 1.0, 1.0, 0.0, 1.0, 0.0, 0.0, 1.0, 1.0, 0.0, 0.0, 1.0, 0.0, 1.0, 1.0, 0.0, 1.0, 0.0, 0.0, 0.0, 1.0, 1.0, 0.0, 0.0, 0.0, 0.0, 1.0, 1.0, 1.0, 1.0, 0.0, 0.0, 1.0, 1.0, 0.0, 0.0, 0.0, 0.0, 1.0, 1.0, 1.0, 1.0, 0.0, 0.0, 1.0, 1.0, 0.0, 0.0, 0.0, 0.0, 1.0, 1.0, 1.0, 1.0, 0.0, 1.0, 1.0, 0.0, 0.0, 1.0, 0.0, 1.0, 1.0, 0.0, 1.0, 0.0, 0.0, 1.0, 1.0, 0.0, 0.0, 1.0, 0.0, 1.0, 1.0, 0.0, 1.0, 0.0, 0.0, 1.0, 1.0, 0.0, 0.0, 0.0, 1.0, 1.0, 1.0, 1.0, 0.0, 0.0, 0.0, 1.0, 0.0, 0.0, 1.0, 0.0, 0.0, 1.0, 0.0, 1.0, 1.0, 0.0, 1.0, 0.0, 1.0, 1.0, 0.0, 0.0, 0.0, 0.0, 1.0, 1.0, 1.0, 1.0, 0.0, 0.0, 1.0, 1.0, 0.0, 0.0, 0.0, 0.0, 1.0, 1.0, 1.0, 1.0, 0.0, 1.0, 1.0, 0.0, 0.0, 1.0, 0.0, 1.0, 1.0, 0.0, 1.0, 0.0, 0.0, 1.0, 1.0, 0.0, 0.0, 1.0, 0.0, 1.0, 1.0, 0.0, 1.0, 0.0, 0.0, 1.0, 1.0, 0.0, 0.0, 0.0, 1.0, 1.0, 1.0, 1.0, 0.0, 0.0, 0.0, 1.0, 0.0, 0.0, 1.0, 0.0, 0.0, 1.0, 0.0, 1.0, 1.0, 0.0, 1.0, 0.0, 1.0, 1.0, 0.0, 0.0, 0.0, 0.0, 1.0, 1.0, 1.0, 1.0, 0.0, 0.0, 1.0, 1.0, 0.0, 0.0, 0.0, 0.0, 1.0, 1.0, 1.0, 1.0, 0.0, 1.0, 1.0, 0.0, 0.0, 1.0, 0.0, 1.0, 1.0, 0.0, 1.0, 0.0, 0.0, 1.0, 1.0, 0.0, 0.0, 1.0, 0.0, 1.0, 1.0, 0.0, 1.0, 0.0, 0.0, 1.0, 1.0, 0.0, 0.0, 0.0, 1.0, 1.0, 1.0, 1.0, 0.0, 0.0, 0.0, 1.0, 0.0, 0.0, 1.0, 0.0, 0.0, 1.0, 0.0, 1.0, 1.0, 0.0, 1.0, 0.0, 1.0, 1.0, 0.0, 0.0, 0.0, 0.0, 1.0, 1.0, 1.0, 1.0, 0.0, 0.0, 1.0, 1.0, 0.0, 0.0, 0.0, 0.0, 1.0, 1.0, 1.0, 1.0, 0.0, 1.0, 1.0, 0.0, 0.0, 1.0, 0.0, 1.0, 1.0, 0.0, 1.0, 0.0, 0.0, 1.0, 1.0, 0.0, 0.0, 1.0, 0.0, 1.0, 1.0, 0.0, 1.0, 0.0, 0.0, 1.0, 1.0, 0.0, 0.0, 0.0, 1.0, 1.0, 1.0, 1.0, 0.0, 0.0, 0.0, 1.0, 0.0, 0.0, 1.0, 0.0, 0.0, 1.0, 0.0, 1.0, 1.0, 0.0, 1.0, 0.0, 1.0, 1.0, 0.0, 0.0, 0.0, 0.0, 1.0, 1.0, 1.0, 1.0, 0.0, 0.0, 1.0, 1.0, 0.0, 0.0, 0.0, 0.0, 1.0, 1.0, 1.0, 1.0, 0.0, 1.0, 1.0, 0.0, 0.0, 1.0, 0.0, 1.0, 1.0, 0.0, 1.0, 0.0, 0.0, 1.0, 1.0, 0.0, 0.0, 1.0, 0.0, 1.0, 1.0, 0.0, 1.0, 0.0, 0.0, 1.0, 1.0, 0.0, 0.0, 1.0, 0.0, 1.0, 1.0, 0.0, 1.0, 0.0, 0.0, 0.0, 1.0, 1.0, 0.0, 0.0, 0.0, 0.0, 1.0, 1.0, 1.0, 1.0, 0.0, 0.0, 1.0, 1.0, 0.0, 0.0, 0.0, 0.0, 1.0, 1.0, 1.0, 1.0, 0.0, 0.0, 1.0, 1.0, 0.0, 0.0, 0.0, 0.0, 1.0, 1.0, 1.0, 1.0, 0.0, 1.0, 1.0, 0.0, 0.0, 1.0, 0.0, 1.0, 1.0, 0.0, 1.0, 0.0, 0.0, 1.0, 1.0, 0.0, 0.0, 1.0, 0.0, 1.0, 1.0, 0.0, 1.0, 0.0, 0.0, 1.0, 1.0, 0.0, 0.0, 1.0, 0.0, 1.0, 1.0, 0.0, 1.0, 0.0, 0.0, 0.0, 1.0, 1.0, 0.0, 0.0, 0.0, 0.0, 1.0, 1.0, 1.0, 1.0, 0.0, 0.0, 1.0, 1.0, 0.0, 0.0, 0.0, 0.0, 1.0, 1.0, 1.0, 1.0, 0.0, 0.0, 1.0, 1.0, 0.0, 0.0, 0.0, 0.0, 1.0, 1.0, 1.0, 1.0, 0.0, 1.0, 1.0, 0.0, 0.0, 1.0, 0.0, 1.0, 1.0, 0.0, 1.0, 0.0, 0.0, 1.0, 1.0, 0.0, 0.0, 1.0, 0.0, 1.0, 1.0, 0.0, 1.0, 0.0, 0.0, 1.0, 1.0, 0.0, 0.0, 1.0, 0.0, 1.0, 1.0, 0.0, 1.0, 0.0, 0.0, 0.0, 1.0, 1.0, 0.0, 0.0, 0.0, 0.0, 1.0, 1.0, 1.0, 1.0, 0.0, 0.0, 1.0, 1.0, 0.0, 0.0, 0.0, 0.0, 1.0, 1.0, 1.0, 1.0, 0.0, 0.0, 1.0, 1.0, 0.0, 0.0, 0.0, 0.0, 1.0, 1.0, 1.0, 1.0, 0.0, 1.0, 1.0, 0.0, 0.0, 1.0, 0.0, 1.0, 1.0, 0.0, 1.0, 0.0, 0.0, 1.0, 1.0, 0.0, 0.0, 1.0, 0.0, 1.0, 1.0, 0.0, 1.0, 0.0, 0.0, 1.0, 1.0, 0.0, 0.0, 1.0, 0.0, 1.0, 1.0, 0.0, 1.0, 0.0, 0.0, 0.0, 1.0, 1.0, 0.0, 0.0, 0.0, 0.0, 1.0, 1.0, 1.0, 1.0, 0.0, 0.0, 1.0, 1.0, 0.0, 0.0, 0.0, 0.0, 1.0, 1.0, 1.0, 1.0, 0.0, 0.0, 1.0, 1.0, 0.0, 0.0, 0.0, 0.0, 1.0, 1.0, 1.0, 1.0, 0.0, 1.0, 1.0, 0.0, 0.0, 1.0, 0.0, 1.0, 1.0, 0.0, 1.0, 0.0, 0.0, 1.0, 1.0, 0.0, 0.0, 1.0, 0.0, 1.0, 1.0, 0.0, 1.0, 0.0, 0.0, 1.0, 1.0, 0.0, 0.0, 0.0, 1.0, 1.0, 1.0, 1.0, 0.0, 0.0, 0.0, 1.0, 0.0, 0.0, 1.0, 0.0, 0.0, 1.0, 0.0, 1.0, 1.0, 0.0, 1.0, 0.0, 1.0, 1.0, 0.0, 0.0, 0.0, 0.0, 1.0, 1.0, 1.0, 1.0, 0.0, 0.0, 1.0, 1.0, 0.0, 0.0, 0.0, 0.0, 1.0, 1.0, 1.0, 1.0, 0.0, 1.0, 1.0, 0.0, 0.0, 1.0, 0.0, 1.0, 1.0, 0.0, 1.0, 0.0, 0.0, 1.0, 1.0, 0.0, 0.0, 1.0, 0.0, 1.0, 1.0, 0.0, 1.0, 0.0, 0.0, 1.0, 1.0, 0.0, 0.0, 0.0, 1.0, 1.0, 1.0, 1.0, 0.0, 0.0, 0.0, 1.0, 0.0, 0.0, 1.0, 0.0, 0.0, 1.0, 0.0, 1.0, 1.0, 0.0, 1.0, 0.0, 1.0, 1.0, 0.0, 0.0, 0.0, 0.0, 1.0, 1.0, 1.0, 1.0, 0.0, 0.0, 1.0, 1.0, 0.0, 0.0, 0.0, 0.0, 1.0, 1.0, 1.0, 1.0, 0.0, 1.0, 1.0, 0.0, 0.0, 1.0, 0.0, 1.0, 1.0, 0.0, 1.0, 0.0, 0.0, 1.0, 1.0, 0.0, 0.0, 1.0, 0.0, 1.0, 1.0, 0.0, 1.0, 0.0, 0.0, 1.0, 1.0, 0.0, 0.0, 0.0, 1.0, 1.0, 1.0, 1.0, 0.0, 0.0, 0.0, 1.0, 0.0, 0.0, 1.0, 0.0, 0.0, 1.0, 0.0, 1.0, 1.0, 0.0, 1.0, 0.0, 1.0, 1.0, 0.0, 0.0, 0.0, 0.0, 1.0, 1.0, 1.0, 1.0, 0.0, 0.0, 1.0, 1.0, 0.0, 0.0, 0.0, 0.0, 1.0, 1.0, 1.0, 1.0, 0.0, 1.0, 1.0, 0.0, 0.0, 1.0, 0.0, 1.0, 1.0, 0.0, 1.0, 0.0, 0.0, 1.0, 1.0, 0.0, 0.0, 1.0, 0.0, 1.0, 1.0, 0.0, 1.0, 0.0, 0.0, 1.0, 1.0, 0.0, 0.0, 0.0, 1.0, 1.0, 1.0, 1.0, 0.0, 0.0, 0.0, 1.0, 0.0, 0.0, 1.0, 0.0, 0.0, 1.0, 0.0, 1.0, 1.0, 0.0, 1.0, 0.0, 1.0, 1.0, 0.0, 0.0, 0.0, 0.0, 1.0, 1.0, 1.0, 1.0, 0.0, 0.0, 1.0, 1.0, 0.0, 0.0, 0.0, 0.0, 1.0, 1.0, 1.0, 1.0, 0.0, 1.0, 1.0, 0.0, 0.0, 1.0, 0.0, 1.0, 1.0, 0.0, 1.0, 0.0, 0.0, 1.0, 1.0, 0.0, 0.0, 1.0, 0.0, 1.0, 1.0, 0.0, 1.0, 0.0, 0.0, 1.0, 1.0, 0.0, 0.0, 1.0, 0.0, 1.0, 1.0, 0.0, 1.0, 0.0, 0.0, 0.0, 1.0, 1.0, 0.0, 0.0, 0.0, 0.0, 1.0, 1.0, 1.0, 1.0, 0.0])
me_shape_9_indexedfaceset_003.materials.append(mat_plastic_chip_detailed)
me_shape_9_indexedfaceset_003.materials.append(mat_white_markings)
me_shape_9_indexedfaceset_003.materials.append(mat_metal_pins)
me_shape_9_indexedfaceset_003.update()

# ---- objects
ob_vqfn_16_1ep_3x3mm_p0_5mm = bpy.data.objects.new('VQFN-16-1EP_3x3mm_P0.5mm', me_shape_9_indexedfaceset_003)

# ---- transforms, parenting, visibility, modifiers, constraints
ob_vqfn_16_1ep_3x3mm_p0_5mm.location = (0.0, 0.0, 0.0)
ob_vqfn_16_1ep_3x3mm_p0_5mm.scale = (2.54, 2.54, 2.54)
_m = ob_vqfn_16_1ep_3x3mm_p0_5mm.modifiers.new('Bevel', 'BEVEL')
_m.segments = 3
_m = ob_vqfn_16_1ep_3x3mm_p0_5mm.modifiers.new('Auto Smooth', 'NODES')
_m.node_group = ng_auto_smooth
_gi = [s.identifier for s in ng_auto_smooth.interface.items_tree if s.item_type == 'SOCKET' and s.in_out == 'INPUT']
_m[_gi[1]] = 0.5236  # Angle

# ---- collection membership
col_collection.objects.link(ob_vqfn_16_1ep_3x3mm_p0_5mm)

# ---- scene / render settings (as saved in the file)
scene.frame_start = 1; scene.frame_end = 250; scene.frame_set(1)
scene.render.engine = 'BLENDER_EEVEE_NEXT'
scene.cycles.sampling_pattern = 'TABULATED_SOBOL'
scene.cycles.use_light_tree = False
scene.view_settings.view_transform = 'Filmic'
bpy.context.view_layer.update()

# ---- added for rendering (the .blend has no active camera and no usable light): camera, sun
cam_auto = bpy.data.cameras.new('AutoCamera')
cam_auto.lens = 50.0
cam_auto.sensor_width = 36.0
cam_auto.clip_end = 1000.0
ob_auto_camera = bpy.data.objects.new('AutoCamera', cam_auto)
scene.collection.objects.link(ob_auto_camera)
ob_auto_camera.location = (4.02893, -4.83472, 3.71965)
ob_auto_camera.rotation_euler = (1.09748, -7.21219e-08, 0.694738)
scene.camera = ob_auto_camera
light_auto_sun = bpy.data.lights.new('AutoSun', 'SUN')
light_auto_sun.energy = 3.0
light_auto_sun.angle = 0.0523599
ob_auto_sun = bpy.data.objects.new('AutoSun', light_auto_sun)
scene.collection.objects.link(ob_auto_sun)
ob_auto_sun.rotation_euler = (0.872665, 0.174533, 0.523599)
bpy.context.view_layer.update()
